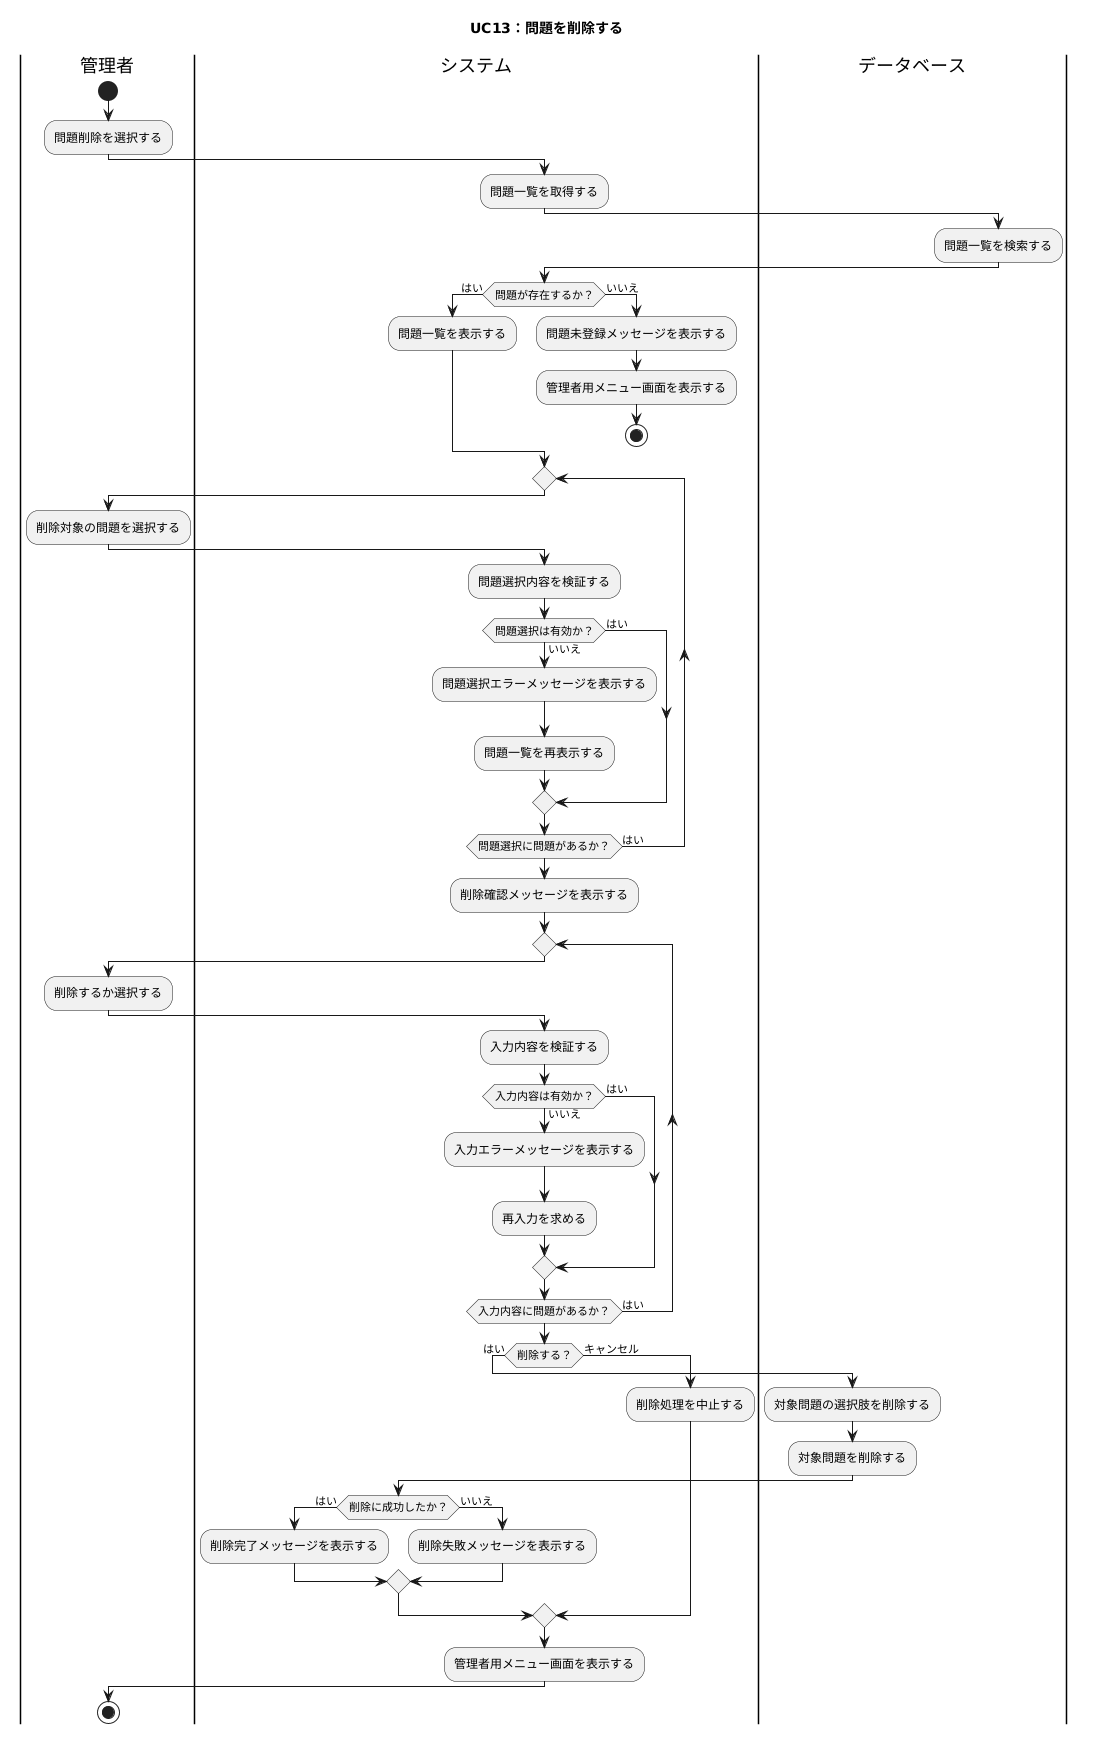

The diagram above was rendered by PlantUML. Its source (embedded in the PNG):
@startuml
title UC13：問題を削除する

|管理者|
start
:問題削除を選択する;

|システム|
:問題一覧を取得する;

|データベース|
:問題一覧を検索する;

|システム|
if (問題が存在するか？) then (はい)
    :問題一覧を表示する;
else (いいえ)
    :問題未登録メッセージを表示する;
    :管理者用メニュー画面を表示する;
    stop
endif

repeat
    |管理者|
    :削除対象の問題を選択する;

    |システム|
    :問題選択内容を検証する;

    if (問題選択は有効か？) then (はい)
    else (いいえ)
        :問題選択エラーメッセージを表示する;
        :問題一覧を再表示する;
    endif

repeat while (問題選択に問題があるか？) is (はい)

|システム|
:削除確認メッセージを表示する;

repeat
    |管理者|
    :削除するか選択する;

    |システム|
    :入力内容を検証する;

    if (入力内容は有効か？) then (はい)
    else (いいえ)
        :入力エラーメッセージを表示する;
        :再入力を求める;
    endif

repeat while (入力内容に問題があるか？) is (はい)

|システム|
if (削除する？) then (はい)
    |データベース|
    :対象問題の選択肢を削除する;
    :対象問題を削除する;

    |システム|
    if (削除に成功したか？) then (はい)
        :削除完了メッセージを表示する;
    else (いいえ)
        :削除失敗メッセージを表示する;
    endif
else (キャンセル)
    :削除処理を中止する;
endif

:管理者用メニュー画面を表示する;

|管理者|
stop
@enduml